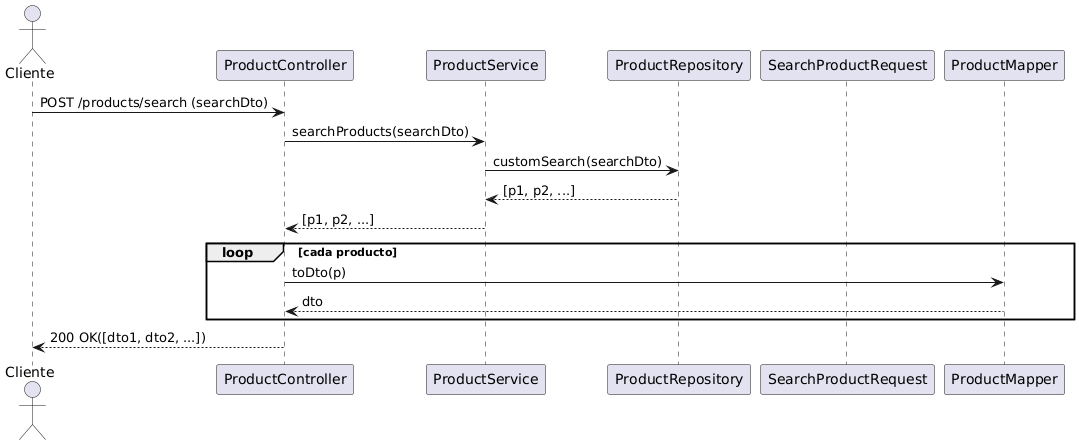

The diagram above was rendered by PlantUML. Its source (embedded in the PNG):
@startuml
actor Cliente
participant "ProductController" as PC
participant "ProductService" as PS
participant "ProductRepository" as PR
participant "SearchProductRequest" as SPR
participant "ProductMapper" as PM

Cliente -> PC: POST /products/search (searchDto)
PC -> PS: searchProducts(searchDto)
PS -> PR: customSearch(searchDto)
PR --> PS: [p1, p2, ...]
PS --> PC: [p1, p2, ...]
loop cada producto
  PC -> PM: toDto(p)
  PM --> PC: dto
end
PC --> Cliente: 200 OK([dto1, dto2, ...])
@enduml